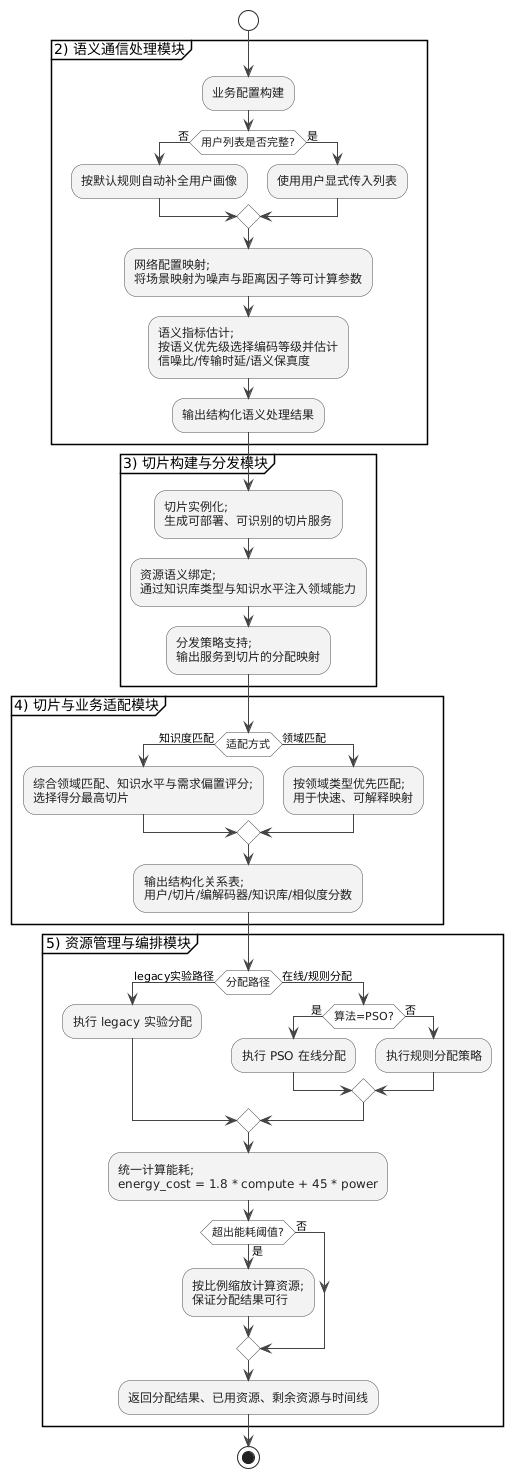

The diagram above was rendered by PlantUML. Its source (embedded in the PNG):
@startuml
skinparam backgroundColor #FFFFFF
skinparam defaultFontName Microsoft YaHei
skinparam shadowing false
skinparam ArrowColor #444444
skinparam ArrowThickness 1
skinparam activity {
  BackgroundColor #F3F3F3
  BorderColor #4A4A4A
  FontColor #222222
  DiamondBackgroundColor #FAFAFA
  DiamondBorderColor #4A4A4A
  StartColor #FFFFFF
  EndColor #FFFFFF
}

start

partition "2) 语义通信处理模块" {
  :业务配置构建;
  if (用户列表是否完整?) then (否)
    :按默认规则自动补全用户画像;
  else (是)
    :使用用户显式传入列表;
  endif

  :网络配置映射;\n将场景映射为噪声与距离因子等可计算参数;
  :语义指标估计;\n按语义优先级选择编码等级并估计\n信噪比/传输时延/语义保真度;
  :输出结构化语义处理结果;
}

partition "3) 切片构建与分发模块" {
  :切片实例化;\n生成可部署、可识别的切片服务;
  :资源语义绑定;\n通过知识库类型与知识水平注入领域能力;
  :分发策略支持;\n输出服务到切片的分配映射;
}

partition "4) 切片与业务适配模块" {
  if (适配方式) then (知识度匹配)
    :综合领域匹配、知识水平与需求偏置评分;\n选择得分最高切片;
  else (领域匹配)
    :按领域类型优先匹配;\n用于快速、可解释映射;
  endif
  :输出结构化关系表;\n用户/切片/编解码器/知识库/相似度分数;
}

partition "5) 资源管理与编排模块" {
  if (分配路径) then (legacy实验路径)
    :执行 legacy 实验分配;
  else (在线/规则分配)
    if (算法=PSO?) then (是)
      :执行 PSO 在线分配;
    else (否)
      :执行规则分配策略;
    endif
  endif

  :统一计算能耗;\nenergy_cost = 1.8 * compute + 45 * power;
  if (超出能耗阈值?) then (是)
    :按比例缩放计算资源;\n保证分配结果可行;
  else (否)
  endif
  :返回分配结果、已用资源、剩余资源与时间线;
}

stop
@enduml